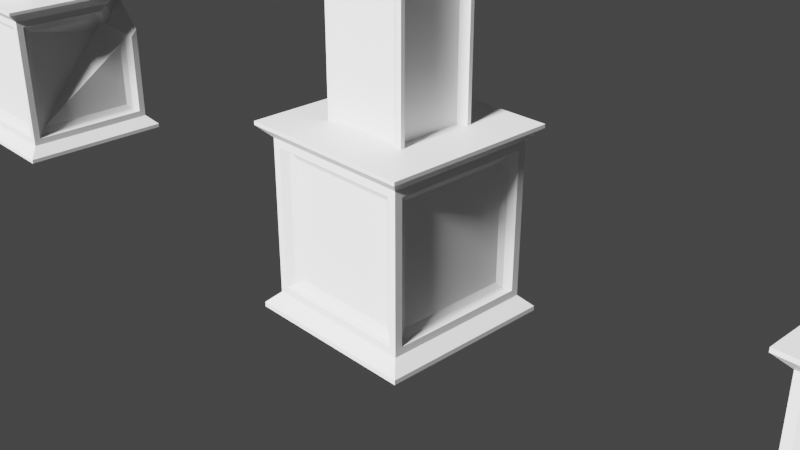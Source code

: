 # Source: Pillar.blend  (saved by Blender 2.80.44; exported with 4.5.12 LTS)
import bpy
from mathutils import Matrix  # noqa: F401  (used for matrix-valued properties, if any)

bpy.ops.wm.read_factory_settings(use_empty=True)
scene = bpy.context.scene
scene.name = 'Scene'

# ---- collections
col_collection = bpy.data.collections.new('Collection'); scene.collection.children.link(col_collection)

# ---- materials (node trees are filled in below, after node groups)
mat_material = bpy.data.materials.new('Material')
mat_material.alpha_threshold = 0.0
mat_material.use_transparent_shadow = False
mat_material.roughness = 0.5
mat_material.line_color = (0.0, 0.0, 0.0, 1.0)

# ---- material node trees
mat_material.use_nodes = True; mat_material.node_tree.nodes.clear()
_N = mat_material.node_tree.nodes; _L = mat_material.node_tree.links
n0 = _N.new('ShaderNodeOutputMaterial'); n0.name = 'Material Output'; n0.location = (300, 300)
n1 = _N.new('ShaderNodeBsdfPrincipled'); n1.name = 'Principled BSDF'; n1.location = (10, 300)
n1.distribution = 'GGX'
n1.subsurface_method = 'BURLEY'
n1.inputs[3].default_value = 1.45
_L.new(n1.outputs[0], n0.inputs[0])
n0.is_active_output = True

# ---- world
world_world = bpy.data.worlds.new('World'); scene.world = world_world
world_world.use_nodes = True; world_world.node_tree.nodes.clear()
_N = world_world.node_tree.nodes; _L = world_world.node_tree.links
n0 = _N.new('ShaderNodeOutputWorld'); n0.name = 'World Output'; n0.location = (300, 300)
n1 = _N.new('ShaderNodeBackground'); n1.name = 'Background'; n1.location = (10, 300)
n1.inputs[0].default_value = (0.05088, 0.05088, 0.05088, 1.0)
_L.new(n1.outputs[0], n0.inputs[0])
n0.is_active_output = True
world_world.color = (0.05088, 0.05088, 0.05088)
world_world.use_sun_shadow = False
world_world.sun_shadow_jitter_overblur = 0.0

# ---- cameras
cam_camera = bpy.data.cameras.new('Camera')
cam_camera.clip_end = 100.0
cam_camera.ortho_scale = 7.314
cam_camera.dof.focus_distance = 0.0
cam_camera.dof.aperture_fstop = 128.0

# ---- lights
light_light = bpy.data.lights.new('Light', 'SUN')
light_light.transmission_factor = 0.0
light_light.cutoff_distance = 30.0
light_light.angle = 0.1993
light_light.shadow_buffer_clip_start = 1.001
light_light.shadow_soft_size = 0.1
light_light.shadow_cascade_max_distance = 1000.0

# ---- meshes
me_cube_001 = bpy.data.meshes.new('Cube.001')
me_cube_001.from_pydata([(-0.5159, -0.5159, 0.943), (-0.5159, -0.5159, 12.29), (-0.5159, 0.5159, 0.943), (-0.5159, 0.5159, 12.29), (0.5159, -0.5159, 0.943), (0.5159, -0.5159, 12.29), (0.5159, 0.5159, 0.943), (0.5159, 0.5159, 12.29), (0.0, 0.0, 13.14), (-0.4643, 0.5159, 12.24), (-0.4643, 0.5159, 0.9869), (0.4643, 0.5159, 0.9869), (0.4643, 0.5159, 12.24), (0.5159, 0.4643, 12.24), (0.5159, 0.4643, 0.9869), (0.5159, -0.4643, 0.9869), (0.5159, -0.4643, 12.24), (-0.5159, 0.4643, 0.9869), (-0.5159, -0.4643, 0.9869), (-0.5159, -0.4643, 12.24), (-0.5159, 0.4643, 12.24), (-0.4643, -0.5159, 0.9869), (-0.4643, -0.5159, 12.24), (0.4643, -0.5159, 12.24), (0.4643, -0.5159, 0.9869), (-0.3714, 0.4643, 12.24), (-0.3714, 0.4643, 0.9869), (0.3714, 0.4643, 0.9869), (0.3714, 0.4643, 12.24), (0.4127, 0.4179, 12.24), (0.4127, 0.4179, 0.9869), (0.4127, -0.4179, 0.9869), (0.4127, -0.4179, 12.24), (-0.4127, 0.4179, 0.9869), (-0.4127, -0.4179, 0.9869), (-0.4127, -0.4179, 12.24), (-0.4127, 0.4179, 12.24), (-0.3714, -0.4643, 0.9869), (-0.3714, -0.4643, 12.24), (0.3714, -0.4643, 12.24), (0.3714, -0.4643, 0.9869), (1.0, 1.111, 1.0), (1.0, 1.111, -1.0), (1.0, -1.111, 1.0), (1.0, -1.111, -1.0), (-1.0, 1.111, 1.0), (-1.0, 1.111, -1.0), (-1.0, -1.111, 1.0), (-1.0, -1.111, -1.0), (-0.8705, 0.9673, -0.8705), (-0.8705, -0.9673, -0.8705), (0.8705, 0.9673, -0.8705), (0.8705, 0.9673, 0.8705), (-0.8705, -0.9673, 0.8705), (0.8705, -0.9673, 0.8705), (0.8705, -0.9673, -0.8705), (-0.8705, 0.9673, 0.8705), (-0.8705, 0.8705, -0.7835), (-0.8705, -0.8705, -0.7835), (-0.8705, -0.8705, 0.7835), (-0.8705, 0.8705, 0.7835), (0.7835, 0.9673, -0.7835), (-0.7835, 0.9673, -0.7835), (0.7835, 0.9673, 0.7835), (-0.7835, 0.9673, 0.7835), (-0.7835, -0.9673, -0.7835), (-0.7835, -0.9673, 0.7835), (0.7835, -0.9673, 0.7835), (0.7835, -0.9673, -0.7835), (0.8705, 0.8705, 0.7835), (0.8705, 0.8705, -0.7835), (0.8705, -0.8705, 0.7835), (0.8705, -0.8705, -0.7835), (-0.8177, 0.8177, -0.7652), (-0.8177, -0.8177, -0.7652), (-0.8177, -0.8177, 0.7652), (-0.8177, 0.8177, 0.7652), (0.7359, 0.9085, -0.7652), (-0.7359, 0.9085, -0.7652), (0.7359, 0.9085, 0.7652), (-0.7359, 0.9085, 0.7652), (-0.7359, -0.9085, -0.7652), (-0.7359, -0.9085, 0.7652), (0.7359, -0.9085, 0.7652), (0.7359, -0.9085, -0.7652), (0.8177, 0.8177, 0.7652), (0.8177, 0.8177, -0.7652), (0.8177, -0.8177, 0.7652), (0.8177, -0.8177, -0.7652), (-0.7674, 0.7184, -0.674), (-0.7999, 0.7999, -0.7486), (-0.7999, -0.7999, -0.7486), (-0.7674, -0.7184, -0.674), (-0.7999, -0.7999, 0.7486), (-0.7674, -0.7184, 0.674), (-0.7674, 0.7184, 0.674), (-0.7999, 0.7999, 0.7486), (0.6465, 0.8527, -0.674), (0.7199, 0.8888, -0.7486), (-0.7199, 0.8888, -0.7486), (-0.6465, 0.8527, -0.674), (0.6465, 0.8527, 0.674), (0.7199, 0.8888, 0.7486), (-0.7199, 0.8888, 0.7486), (-0.6465, 0.8527, 0.674), (-0.7199, -0.8888, -0.7486), (-0.6465, -0.8527, -0.674), (-0.6465, -0.8527, 0.674), (-0.7199, -0.8888, 0.7486), (0.7199, -0.8888, 0.7486), (0.6465, -0.8527, 0.674), (0.6465, -0.8527, -0.674), (0.7199, -0.8888, -0.7486), (0.7999, 0.7999, 0.7486), (0.7674, 0.7184, 0.674), (0.7674, 0.7184, -0.674), (0.7999, 0.7999, -0.7486), (0.7674, -0.7184, 0.674), (0.7999, -0.7999, 0.7486), (0.7999, -0.7999, -0.7486), (0.7674, -0.7184, -0.674), (1.0, -1.111, 1.041), (-1.0, -1.111, 1.041), (1.0, 1.111, 1.041), (-1.0, 1.111, 1.041), (-1.0, 1.111, -1.052), (-1.0, -1.111, -1.052), (1.0, 1.111, -1.052), (1.0, -1.111, -1.052)], [(9, 16)], [(0, 1, 19, 18), (3, 7, 12, 9), (4, 6, 14, 15), (0, 4, 24, 21), (2, 6, 4, 0), (3, 1, 8), (7, 3, 8), (5, 7, 8), (1, 5, 8), (14, 13, 29, 30), (6, 2, 10, 11), (7, 6, 11, 12), (2, 3, 9, 10), (10, 9, 25, 26), (7, 5, 16, 13), (5, 4, 15, 16), (6, 7, 13, 14), (23, 22, 38, 39), (1, 3, 20, 19), (3, 2, 17, 20), (2, 0, 18, 17), (19, 20, 36, 35), (1, 0, 21, 22), (4, 5, 23, 24), (5, 1, 22, 23), (9, 12, 13, 16, 23, 22, 19, 20), (26, 25, 28, 27), (30, 29, 32, 31), (34, 35, 36, 33), (40, 39, 38, 37), (11, 10, 26, 27), (17, 18, 34, 33), (15, 14, 30, 31), (22, 21, 37, 38), (12, 11, 27, 28), (18, 19, 35, 34), (16, 15, 31, 32), (24, 23, 39, 40), (9, 12, 28, 25), (20, 17, 33, 36), (13, 16, 32, 29), (21, 24, 40, 37), (45, 47, 122, 124), (44, 42, 51, 55), (43, 47, 53, 54), (48, 46, 125, 126), (48, 44, 55, 50), (45, 41, 52, 56), (53, 50, 65, 66), (53, 56, 60, 59), (52, 54, 71, 69), (49, 56, 64, 62), (46, 48, 50, 49), (47, 45, 56, 53), (41, 43, 54, 52), (42, 46, 49, 51), (63, 61, 77, 79), (56, 49, 57, 60), (50, 53, 59, 58), (49, 50, 58, 57), (66, 65, 81, 82), (51, 49, 62, 61), (56, 52, 63, 64), (52, 51, 61, 63), (58, 59, 75, 74), (50, 55, 68, 65), (54, 53, 66, 67), (55, 54, 67, 68), (61, 62, 78, 77), (54, 55, 72, 71), (51, 52, 69, 70), (55, 51, 70, 72), (82, 81, 105, 108), (88, 86, 116, 119), (80, 79, 102, 103), (70, 69, 85, 86), (60, 57, 73, 76), (68, 67, 83, 84), (62, 64, 80, 78), (71, 72, 88, 87), (59, 60, 76, 75), (67, 66, 82, 83), (64, 63, 79, 80), (69, 71, 87, 85), (65, 68, 84, 81), (72, 70, 86, 88), (57, 58, 74, 73), (76, 73, 90, 96), (79, 77, 98, 102), (81, 84, 112, 105), (85, 87, 118, 113), (92, 94, 95, 89), (87, 88, 119, 118), (111, 110, 107, 106), (75, 76, 96, 93), (86, 85, 113, 116), (74, 75, 93, 91), (84, 83, 109, 112), (77, 78, 99, 98), (83, 82, 108, 109), (100, 104, 101, 97), (115, 114, 117, 120), (78, 80, 103, 99), (90, 91, 92, 89), (91, 93, 94, 92), (96, 90, 89, 95), (93, 96, 95, 94), (98, 99, 100, 97), (102, 98, 97, 101), (104, 100, 99, 103), (103, 102, 101, 104), (106, 107, 108, 105), (110, 111, 112, 109), (109, 108, 107, 110), (105, 112, 111, 106), (114, 115, 116, 113), (118, 119, 120, 117), (113, 118, 117, 114), (119, 116, 115, 120), (73, 74, 91, 90), (123, 124, 122, 121), (43, 41, 123, 121), (41, 45, 124, 123), (47, 43, 121, 122), (125, 127, 128, 126), (42, 44, 128, 127), (46, 42, 127, 125), (44, 48, 126, 128)])
_uv = me_cube_001.uv_layers.new(name='UVMap')
_uv.uv.foreach_set('vector', [0.375, 1.0, 0.625, 1.0, 0.625, 1.0, 0.375, 1.0, 0.625, 0.25, 0.625, 0.5, 0.625, 0.5, 0.625, 0.25, 0.375, 0.75, 0.375, 0.5, 0.375, 0.5, 0.375, 0.75, 0.125, 0.75, 0.375, 0.75, 0.375, 0.75, 0.125, 0.75, 0.125, 0.5, 0.375, 0.5, 0.375, 0.75, 0.125, 0.75, 0.625, 0.25, 0.625, 0.0, 0.0, 0.0, 0.625, 0.5, 0.625, 0.25, 0.0, 0.0, 0.625, 0.75, 0.625, 0.5, 0.0, 0.0, 0.625, 0.0, 0.625, 0.75, 0.0, 0.0, 0.375, 0.5, 0.625, 0.5, 0.625, 0.5, 0.375, 0.5, 0.375, 0.5, 0.125, 0.5, 0.125, 0.5, 0.375, 0.5, 0.625, 0.5, 0.375, 0.5, 0.375, 0.5, 0.625, 0.5, 0.375, 0.25, 0.625, 0.25, 0.625, 0.25, 0.375, 0.25, 0.375, 0.25, 0.625, 0.25, 0.625, 0.25, 0.375, 0.25, 0.625, 0.5, 0.625, 0.75, 0.625, 0.75, 0.625, 0.5, 0.625, 0.75, 0.375, 0.75, 0.375, 0.75, 0.625, 0.75, 0.375, 0.5, 0.625, 0.5, 0.625, 0.5, 0.375, 0.5, 0.625, 0.75, 0.625, 0.0, 0.625, 0.0, 0.625, 0.75, 0.625, 0.0, 0.625, 0.25, 0.625, 0.25, 0.625, 0.0, 0.625, 0.25, 0.375, 0.25, 0.375, 0.25, 0.625, 0.25, 0.125, 0.5, 0.125, 0.75, 0.125, 0.75, 0.125, 0.5, 0.625, 0.0, 0.625, 0.25, 0.625, 0.25, 0.625, 0.0, 0.625, 1.0, 0.375, 1.0, 0.375, 1.0, 0.625, 1.0, 0.375, 0.75, 0.625, 0.75, 0.625, 0.75, 0.375, 0.75, 0.625, 0.75, 0.625, 0.0, 0.625, 0.0, 0.625, 0.75, 0.625, 0.25, 0.625, 0.5, 0.625, 0.5, 0.625, 0.75, 0.625, 0.75, 0.625, 1.0, 0.625, 0.0, 0.625, 0.25, 0.375, 0.25, 0.625, 0.25, 0.625, 0.5, 0.375, 0.5, 0.375, 0.5, 0.625, 0.5, 0.625, 0.75, 0.375, 0.75, 0.375, 0.0, 0.625, 0.0, 0.625, 0.25, 0.375, 0.25, 0.375, 0.75, 0.625, 0.75, 0.625, 1.0, 0.375, 1.0, 0.375, 0.5, 0.125, 0.5, 0.125, 0.5, 0.375, 0.5, 0.125, 0.5, 0.125, 0.75, 0.125, 0.75, 0.125, 0.5, 0.375, 0.75, 0.375, 0.5, 0.375, 0.5, 0.375, 0.75, 0.625, 1.0, 0.375, 1.0, 0.375, 1.0, 0.625, 1.0, 0.625, 0.5, 0.375, 0.5, 0.375, 0.5, 0.625, 0.5, 0.375, 1.0, 0.625, 1.0, 0.625, 1.0, 0.375, 1.0, 0.625, 0.75, 0.375, 0.75, 0.375, 0.75, 0.625, 0.75, 0.375, 0.75, 0.625, 0.75, 0.625, 0.75, 0.375, 0.75, 0.625, 0.25, 0.625, 0.5, 0.625, 0.5, 0.625, 0.25, 0.625, 0.25, 0.375, 0.25, 0.375, 0.25, 0.625, 0.25, 0.625, 0.5, 0.625, 0.75, 0.625, 0.75, 0.625, 0.5, 0.125, 0.75, 0.375, 0.75, 0.375, 0.75, 0.125, 0.75, 0.625, 0.0, 0.625, 0.25, 0.625, 0.25, 0.625, 0.0, 0.625, 1.0, 0.625, 0.75, 0.625, 0.75, 0.625, 1.0, 0.375, 0.25, 0.625, 0.25, 0.625, 0.25, 0.375, 0.25, 0.375, 1.0, 0.375, 0.75, 0.375, 0.75, 0.375, 1.0, 0.375, 1.0, 0.625, 1.0, 0.625, 1.0, 0.375, 1.0, 0.625, 0.0, 0.375, 0.0, 0.375, 0.0, 0.625, 0.0, 0.625, 0.5, 0.375, 0.5, 0.375, 0.5, 0.625, 0.5, 0.625, 0.25, 0.625, 0.0, 0.625, 0.0, 0.625, 0.25, 0.375, 0.0, 0.375, 0.25, 0.375, 0.25, 0.375, 0.0, 0.625, 0.5, 0.875, 0.5, 0.875, 0.5, 0.625, 0.5, 0.375, 0.75, 0.375, 1.0, 0.375, 1.0, 0.375, 0.75, 0.625, 0.25, 0.625, 0.0, 0.625, 0.0, 0.625, 0.25, 0.375, 0.0, 0.375, 0.25, 0.375, 0.25, 0.375, 0.0, 0.625, 0.75, 0.375, 0.75, 0.375, 0.75, 0.625, 0.75, 0.375, 0.5, 0.125, 0.5, 0.125, 0.5, 0.375, 0.5, 0.875, 0.5, 0.625, 0.5, 0.625, 0.5, 0.875, 0.5, 0.375, 0.5, 0.625, 0.5, 0.625, 0.5, 0.375, 0.5, 0.375, 0.75, 0.375, 1.0, 0.375, 1.0, 0.375, 0.75, 0.625, 0.5, 0.375, 0.5, 0.375, 0.5, 0.625, 0.5, 0.625, 0.75, 0.375, 0.75, 0.375, 0.75, 0.625, 0.75, 0.625, 0.0, 0.375, 0.0, 0.375, 0.0, 0.625, 0.0, 0.375, 0.5, 0.125, 0.5, 0.125, 0.5, 0.375, 0.5, 0.375, 0.5, 0.625, 0.5, 0.625, 0.5, 0.375, 0.5, 0.375, 1.0, 0.625, 1.0, 0.625, 1.0, 0.375, 1.0, 0.375, 0.25, 0.625, 0.25, 0.625, 0.25, 0.375, 0.25, 0.125, 0.75, 0.375, 0.75, 0.375, 0.75, 0.125, 0.75, 0.625, 0.75, 0.375, 0.75, 0.375, 0.75, 0.625, 0.75, 0.375, 0.75, 0.125, 0.75, 0.125, 0.75, 0.375, 0.75, 0.125, 0.5, 0.375, 0.5, 0.375, 0.5, 0.125, 0.5, 0.625, 1.0, 0.625, 0.75, 0.625, 0.75, 0.625, 1.0, 0.625, 0.5, 0.375, 0.5, 0.375, 0.5, 0.625, 0.5, 0.625, 1.0, 0.625, 0.75, 0.625, 0.75, 0.625, 1.0, 0.625, 0.0, 0.375, 0.0, 0.375, 0.0, 0.625, 0.0, 0.125, 0.5, 0.375, 0.5, 0.375, 0.5, 0.125, 0.5, 0.875, 0.5, 0.625, 0.5, 0.625, 0.5, 0.875, 0.5, 0.125, 0.75, 0.375, 0.75, 0.375, 0.75, 0.125, 0.75, 0.625, 0.5, 0.875, 0.5, 0.875, 0.5, 0.625, 0.5, 0.375, 0.75, 0.125, 0.75, 0.125, 0.75, 0.375, 0.75, 0.625, 0.25, 0.625, 0.0, 0.625, 0.0, 0.625, 0.25, 0.375, 0.25, 0.625, 0.25, 0.625, 0.25, 0.375, 0.25, 0.625, 0.0, 0.375, 0.0, 0.375, 0.0, 0.625, 0.0, 0.375, 0.0, 0.375, 0.25, 0.375, 0.25, 0.375, 0.0, 0.375, 1.0, 0.625, 1.0, 0.625, 1.0, 0.375, 1.0, 0.625, 1.0, 0.625, 0.75, 0.625, 0.75, 0.625, 1.0, 0.375, 0.75, 0.375, 1.0, 0.375, 1.0, 0.375, 0.75, 0.875, 0.5, 0.625, 0.5, 0.625, 0.5, 0.875, 0.5, 0.375, 0.5, 0.125, 0.5, 0.125, 0.5, 0.375, 0.5, 0.375, 1.0, 0.625, 1.0, 0.625, 1.0, 0.375, 1.0, 0.375, 0.0, 0.375, 0.25, 0.375, 0.25, 0.375, 0.0, 0.3827, 0.508, 0.6173, 0.508, 0.6173, 0.742, 0.3827, 0.742, 0.375, 0.75, 0.125, 0.75, 0.125, 0.75, 0.375, 0.75, 0.3827, 0.258, 0.6173, 0.258, 0.6173, 0.492, 0.3827, 0.492, 0.625, 0.25, 0.625, 0.0, 0.625, 0.0, 0.625, 0.25, 0.125, 0.5, 0.375, 0.5, 0.375, 0.5, 0.125, 0.5, 0.375, 0.5, 0.625, 0.5, 0.625, 0.5, 0.375, 0.5, 0.125, 0.75, 0.375, 0.75, 0.375, 0.75, 0.125, 0.75, 0.625, 0.75, 0.375, 0.75, 0.375, 0.75, 0.625, 0.75, 0.375, 0.25, 0.625, 0.25, 0.625, 0.25, 0.375, 0.25, 0.6327, 0.508, 0.8673, 0.508, 0.8673, 0.742, 0.6327, 0.742, 0.1327, 0.508, 0.3673, 0.508, 0.3673, 0.742, 0.1327, 0.742, 0.625, 0.5, 0.875, 0.5, 0.875, 0.5, 0.625, 0.5, 0.375, 0.75, 0.375, 1.0, 0.375, 0.992, 0.375, 0.758, 0.375, 0.5, 0.625, 0.5, 0.6173, 0.508, 0.3827, 0.508, 0.875, 0.5, 0.625, 0.5, 0.6327, 0.5, 0.8673, 0.5, 0.625, 0.25, 0.625, 0.0, 0.625, 0.007988, 0.625, 0.242, 0.625, 0.75, 0.375, 0.75, 0.383, 0.75, 0.617, 0.75, 0.375, 0.5, 0.125, 0.5, 0.1327, 0.5, 0.3673, 0.5, 0.8673, 0.508, 0.6327, 0.508, 0.625, 0.5, 0.875, 0.5, 0.625, 0.0, 0.375, 0.0, 0.383, 0.0, 0.617, 0.0, 0.3827, 0.492, 0.6173, 0.492, 0.625, 0.5, 0.375, 0.5, 0.6173, 0.258, 0.3827, 0.258, 0.375, 0.25, 0.625, 0.25, 0.375, 0.25, 0.625, 0.25, 0.617, 0.25, 0.383, 0.25, 0.375, 1.0, 0.625, 1.0, 0.617, 1.0, 0.383, 1.0, 0.3673, 0.508, 0.1327, 0.508, 0.125, 0.5, 0.375, 0.5, 0.375, 0.75, 0.125, 0.75, 0.1327, 0.742, 0.3673, 0.742, 0.375, 0.0, 0.375, 0.25, 0.375, 0.242, 0.375, 0.007988, 0.625, 1.0, 0.625, 0.75, 0.625, 0.758, 0.625, 0.992, 0.375, 0.75, 0.375, 1.0, 0.375, 1.0, 0.375, 0.75, 0.375, 0.0, 0.625, 0.0, 0.625, 0.25, 0.375, 0.25, 0.375, 0.25, 0.375, 0.0, 0.375, 0.0, 0.375, 0.25, 0.375, 0.0, 0.625, 0.0, 0.625, 0.0, 0.375, 0.0, 0.625, 0.25, 0.375, 0.25, 0.375, 0.25, 0.625, 0.25, 0.375, 0.75, 0.625, 0.75, 0.625, 1.0, 0.375, 1.0, 0.625, 0.75, 0.625, 1.0, 0.625, 1.0, 0.625, 0.75, 0.375, 0.75, 0.625, 0.75, 0.625, 0.75, 0.375, 0.75, 0.625, 1.0, 0.375, 1.0, 0.375, 1.0, 0.625, 1.0])
me_cube_001.materials.append(mat_material)
me_cube_001.use_remesh_preserve_volume = False
me_cube_001.use_remesh_preserve_attributes = False
me_cube_001.use_mirror_vertex_groups = False
me_cube_001.update()
me_cube_002 = bpy.data.meshes.new('Cube.002')
me_cube_002.from_pydata([(1.0, 1.0, 1.0), (1.0, 1.0, -1.0), (1.0, -1.0, 1.0), (1.0, -1.0, -1.0), (-1.0, 1.0, 1.0), (-1.0, 1.0, -1.0), (-1.0, -1.0, 1.0), (-1.0, -1.0, -1.0), (-0.8705, 0.8705, -0.8705), (-0.8705, -0.8705, -0.8705), (0.8705, 0.8705, -0.8705), (0.8705, 0.8705, 0.8705), (-0.8705, -0.8705, 0.8705), (0.8705, -0.8705, 0.8705), (0.8705, -0.8705, -0.8705), (-0.8705, 0.8705, 0.8705), (-0.8705, 0.7835, -0.7835), (-0.8705, -0.7835, -0.7835), (-0.8705, -0.7835, 0.7835), (-0.8705, 0.7835, 0.7835), (0.7835, 0.8705, -0.7835), (-0.7835, 0.8705, -0.7835), (0.7835, 0.8705, 0.7835), (-0.7835, 0.8705, 0.7835), (-0.7835, -0.8705, -0.7835), (-0.7835, -0.8705, 0.7835), (0.7835, -0.8705, 0.7835), (0.7835, -0.8705, -0.7835), (0.8705, 0.7835, 0.7835), (0.8705, 0.7835, -0.7835), (0.8705, -0.7835, 0.7835), (0.8705, -0.7835, -0.7835), (-0.8177, 0.7359, -0.7652), (-0.8177, -0.7359, -0.7652), (-0.8177, -0.7359, 0.7652), (-0.8177, 0.7359, 0.7652), (0.7359, 0.8177, -0.7652), (-0.7359, 0.8177, -0.7652), (0.7359, 0.8177, 0.7652), (-0.7359, 0.8177, 0.7652), (-0.7359, -0.8177, -0.7652), (-0.7359, -0.8177, 0.7652), (0.7359, -0.8177, 0.7652), (0.7359, -0.8177, -0.7652), (0.8177, 0.7359, 0.7652), (0.8177, 0.7359, -0.7652), (0.8177, -0.7359, 0.7652), (0.8177, -0.7359, -0.7652), (-0.7674, 0.6465, -0.674), (-0.7999, 0.7199, -0.7486), (-0.7999, -0.7199, -0.7486), (-0.7674, -0.6465, -0.674), (-0.7999, -0.7199, 0.7486), (-0.7674, -0.6465, 0.674), (-0.7674, 0.6465, 0.674), (-0.7999, 0.7199, 0.7486), (0.6465, 0.7674, -0.674), (0.7199, 0.7999, -0.7486), (-0.7199, 0.7999, -0.7486), (-0.6465, 0.7674, -0.674), (0.6465, 0.7674, 0.674), (0.7199, 0.7999, 0.7486), (-0.7199, 0.7999, 0.7486), (-0.6465, 0.7674, 0.674), (-0.7199, -0.7999, -0.7486), (-0.6465, -0.7674, -0.674), (-0.6465, -0.7674, 0.674), (-0.7199, -0.7999, 0.7486), (0.7199, -0.7999, 0.7486), (0.6465, -0.7674, 0.674), (0.6465, -0.7674, -0.674), (0.7199, -0.7999, -0.7486), (0.7999, 0.7199, 0.7486), (0.7674, 0.6465, 0.674), (0.7674, 0.6465, -0.674), (0.7999, 0.7199, -0.7486), (0.7674, -0.6465, 0.674), (0.7999, -0.7199, 0.7486), (0.7999, -0.7199, -0.7486), (0.7674, -0.6465, -0.674), (1.0, -1.0, 1.041), (-1.0, -1.0, 1.041), (1.0, 1.0, 1.041), (-1.0, 1.0, 1.041), (-1.0, 1.0, -1.052), (-1.0, -1.0, -1.052), (1.0, 1.0, -1.052), (1.0, -1.0, -1.052)], [], [(4, 6, 81, 83), (3, 1, 10, 14), (2, 6, 12, 13), (7, 5, 84, 85), (7, 3, 14, 9), (4, 0, 11, 15), (12, 9, 24, 25), (12, 15, 19, 18), (11, 13, 30, 28), (8, 15, 23, 21), (5, 7, 9, 8), (6, 4, 15, 12), (0, 2, 13, 11), (1, 5, 8, 10), (22, 20, 36, 38), (15, 8, 16, 19), (9, 12, 18, 17), (8, 9, 17, 16), (25, 24, 40, 41), (10, 8, 21, 20), (15, 11, 22, 23), (11, 10, 20, 22), (17, 18, 34, 33), (9, 14, 27, 24), (13, 12, 25, 26), (14, 13, 26, 27), (20, 21, 37, 36), (13, 14, 31, 30), (10, 11, 28, 29), (14, 10, 29, 31), (41, 40, 64, 67), (47, 45, 75, 78), (39, 38, 61, 62), (29, 28, 44, 45), (19, 16, 32, 35), (27, 26, 42, 43), (21, 23, 39, 37), (30, 31, 47, 46), (18, 19, 35, 34), (26, 25, 41, 42), (23, 22, 38, 39), (28, 30, 46, 44), (24, 27, 43, 40), (31, 29, 45, 47), (16, 17, 33, 32), (35, 32, 49, 55), (38, 36, 57, 61), (40, 43, 71, 64), (44, 46, 77, 72), (51, 53, 54, 48), (46, 47, 78, 77), (70, 69, 66, 65), (34, 35, 55, 52), (45, 44, 72, 75), (33, 34, 52, 50), (43, 42, 68, 71), (36, 37, 58, 57), (42, 41, 67, 68), (59, 63, 60, 56), (74, 73, 76, 79), (37, 39, 62, 58), (49, 50, 51, 48), (50, 52, 53, 51), (55, 49, 48, 54), (52, 55, 54, 53), (57, 58, 59, 56), (61, 57, 56, 60), (63, 59, 58, 62), (62, 61, 60, 63), (65, 66, 67, 64), (69, 70, 71, 68), (68, 67, 66, 69), (64, 71, 70, 65), (73, 74, 75, 72), (77, 78, 79, 76), (72, 77, 76, 73), (78, 75, 74, 79), (32, 33, 50, 49), (82, 83, 81, 80), (2, 0, 82, 80), (0, 4, 83, 82), (6, 2, 80, 81), (84, 86, 87, 85), (1, 3, 87, 86), (5, 1, 86, 84), (3, 7, 85, 87)])
_uv = me_cube_002.uv_layers.new(name='UVMap')
_uv.uv.foreach_set('vector', [0.625, 0.0, 0.625, 0.25, 0.625, 0.25, 0.625, 0.0, 0.625, 1.0, 0.625, 0.75, 0.625, 0.75, 0.625, 1.0, 0.375, 0.25, 0.625, 0.25, 0.625, 0.25, 0.375, 0.25, 0.375, 1.0, 0.375, 0.75, 0.375, 0.75, 0.375, 1.0, 0.375, 1.0, 0.625, 1.0, 0.625, 1.0, 0.375, 1.0, 0.625, 0.0, 0.375, 0.0, 0.375, 0.0, 0.625, 0.0, 0.625, 0.5, 0.375, 0.5, 0.375, 0.5, 0.625, 0.5, 0.625, 0.25, 0.625, 0.0, 0.625, 0.0, 0.625, 0.25, 0.375, 0.0, 0.375, 0.25, 0.375, 0.25, 0.375, 0.0, 0.625, 0.5, 0.875, 0.5, 0.875, 0.5, 0.625, 0.5, 0.375, 0.75, 0.375, 1.0, 0.375, 1.0, 0.375, 0.75, 0.625, 0.25, 0.625, 0.0, 0.625, 0.0, 0.625, 0.25, 0.375, 0.0, 0.375, 0.25, 0.375, 0.25, 0.375, 0.0, 0.625, 0.75, 0.375, 0.75, 0.375, 0.75, 0.625, 0.75, 0.375, 0.5, 0.125, 0.5, 0.125, 0.5, 0.375, 0.5, 0.875, 0.5, 0.625, 0.5, 0.625, 0.5, 0.875, 0.5, 0.375, 0.5, 0.625, 0.5, 0.625, 0.5, 0.375, 0.5, 0.375, 0.75, 0.375, 1.0, 0.375, 1.0, 0.375, 0.75, 0.625, 0.5, 0.375, 0.5, 0.375, 0.5, 0.625, 0.5, 0.625, 0.75, 0.375, 0.75, 0.375, 0.75, 0.625, 0.75, 0.625, 0.0, 0.375, 0.0, 0.375, 0.0, 0.625, 0.0, 0.375, 0.5, 0.125, 0.5, 0.125, 0.5, 0.375, 0.5, 0.375, 0.5, 0.625, 0.5, 0.625, 0.5, 0.375, 0.5, 0.375, 1.0, 0.625, 1.0, 0.625, 1.0, 0.375, 1.0, 0.375, 0.25, 0.625, 0.25, 0.625, 0.25, 0.375, 0.25, 0.125, 0.75, 0.375, 0.75, 0.375, 0.75, 0.125, 0.75, 0.625, 0.75, 0.375, 0.75, 0.375, 0.75, 0.625, 0.75, 0.375, 0.75, 0.125, 0.75, 0.125, 0.75, 0.375, 0.75, 0.125, 0.5, 0.375, 0.5, 0.375, 0.5, 0.125, 0.5, 0.625, 1.0, 0.625, 0.75, 0.625, 0.75, 0.625, 1.0, 0.625, 0.5, 0.375, 0.5, 0.375, 0.5, 0.625, 0.5, 0.625, 1.0, 0.625, 0.75, 0.625, 0.75, 0.625, 1.0, 0.625, 0.0, 0.375, 0.0, 0.375, 0.0, 0.625, 0.0, 0.125, 0.5, 0.375, 0.5, 0.375, 0.5, 0.125, 0.5, 0.875, 0.5, 0.625, 0.5, 0.625, 0.5, 0.875, 0.5, 0.125, 0.75, 0.375, 0.75, 0.375, 0.75, 0.125, 0.75, 0.625, 0.5, 0.875, 0.5, 0.875, 0.5, 0.625, 0.5, 0.375, 0.75, 0.125, 0.75, 0.125, 0.75, 0.375, 0.75, 0.625, 0.25, 0.625, 0.0, 0.625, 0.0, 0.625, 0.25, 0.375, 0.25, 0.625, 0.25, 0.625, 0.25, 0.375, 0.25, 0.625, 0.0, 0.375, 0.0, 0.375, 0.0, 0.625, 0.0, 0.375, 0.0, 0.375, 0.25, 0.375, 0.25, 0.375, 0.0, 0.375, 1.0, 0.625, 1.0, 0.625, 1.0, 0.375, 1.0, 0.625, 1.0, 0.625, 0.75, 0.625, 0.75, 0.625, 1.0, 0.375, 0.75, 0.375, 1.0, 0.375, 1.0, 0.375, 0.75, 0.875, 0.5, 0.625, 0.5, 0.625, 0.5, 0.875, 0.5, 0.375, 0.5, 0.125, 0.5, 0.125, 0.5, 0.375, 0.5, 0.375, 1.0, 0.625, 1.0, 0.625, 1.0, 0.375, 1.0, 0.375, 0.0, 0.375, 0.25, 0.375, 0.25, 0.375, 0.0, 0.3827, 0.508, 0.6173, 0.508, 0.6173, 0.742, 0.3827, 0.742, 0.375, 0.75, 0.125, 0.75, 0.125, 0.75, 0.375, 0.75, 0.3827, 0.258, 0.6173, 0.258, 0.6173, 0.492, 0.3827, 0.492, 0.625, 0.25, 0.625, 0.0, 0.625, 0.0, 0.625, 0.25, 0.125, 0.5, 0.375, 0.5, 0.375, 0.5, 0.125, 0.5, 0.375, 0.5, 0.625, 0.5, 0.625, 0.5, 0.375, 0.5, 0.125, 0.75, 0.375, 0.75, 0.375, 0.75, 0.125, 0.75, 0.625, 0.75, 0.375, 0.75, 0.375, 0.75, 0.625, 0.75, 0.375, 0.25, 0.625, 0.25, 0.625, 0.25, 0.375, 0.25, 0.6327, 0.508, 0.8673, 0.508, 0.8673, 0.742, 0.6327, 0.742, 0.1327, 0.508, 0.3673, 0.508, 0.3673, 0.742, 0.1327, 0.742, 0.625, 0.5, 0.875, 0.5, 0.875, 0.5, 0.625, 0.5, 0.375, 0.75, 0.375, 1.0, 0.375, 0.992, 0.375, 0.758, 0.375, 0.5, 0.625, 0.5, 0.6173, 0.508, 0.3827, 0.508, 0.875, 0.5, 0.625, 0.5, 0.6327, 0.5, 0.8673, 0.5, 0.625, 0.25, 0.625, 0.0, 0.625, 0.007988, 0.625, 0.242, 0.625, 0.75, 0.375, 0.75, 0.383, 0.75, 0.617, 0.75, 0.375, 0.5, 0.125, 0.5, 0.1327, 0.5, 0.3673, 0.5, 0.8673, 0.508, 0.6327, 0.508, 0.625, 0.5, 0.875, 0.5, 0.625, 0.0, 0.375, 0.0, 0.383, 0.0, 0.617, 0.0, 0.3827, 0.492, 0.6173, 0.492, 0.625, 0.5, 0.375, 0.5, 0.6173, 0.258, 0.3827, 0.258, 0.375, 0.25, 0.625, 0.25, 0.375, 0.25, 0.625, 0.25, 0.617, 0.25, 0.383, 0.25, 0.375, 1.0, 0.625, 1.0, 0.617, 1.0, 0.383, 1.0, 0.3673, 0.508, 0.1327, 0.508, 0.125, 0.5, 0.375, 0.5, 0.375, 0.75, 0.125, 0.75, 0.1327, 0.742, 0.3673, 0.742, 0.375, 0.0, 0.375, 0.25, 0.375, 0.242, 0.375, 0.007988, 0.625, 1.0, 0.625, 0.75, 0.625, 0.758, 0.625, 0.992, 0.375, 0.75, 0.375, 1.0, 0.375, 1.0, 0.375, 0.75, 0.375, 0.0, 0.625, 0.0, 0.625, 0.25, 0.375, 0.25, 0.375, 0.25, 0.375, 0.0, 0.375, 0.0, 0.375, 0.25, 0.375, 0.0, 0.625, 0.0, 0.625, 0.0, 0.375, 0.0, 0.625, 0.25, 0.375, 0.25, 0.375, 0.25, 0.625, 0.25, 0.375, 0.75, 0.625, 0.75, 0.625, 1.0, 0.375, 1.0, 0.625, 0.75, 0.625, 1.0, 0.625, 1.0, 0.625, 0.75, 0.375, 0.75, 0.625, 0.75, 0.625, 0.75, 0.375, 0.75, 0.625, 1.0, 0.375, 1.0, 0.375, 1.0, 0.625, 1.0])
me_cube_002.materials.append(mat_material)
me_cube_002.use_remesh_preserve_volume = False
me_cube_002.use_remesh_preserve_attributes = False
me_cube_002.use_mirror_vertex_groups = False
me_cube_002.update()
me_cube_003 = bpy.data.meshes.new('Cube.003')
me_cube_003.from_pydata([(-0.5159, -0.5159, 0.943), (-0.5159, 0.5159, 0.943), (0.5159, -0.5159, 0.943), (0.5159, 0.5159, 0.943), (-0.4643, 0.5159, 0.9869), (0.4643, 0.5159, 0.9869), (0.5159, 0.4643, 0.9869), (0.5159, -0.4643, 0.9869), (-0.5159, 0.4643, 0.9869), (-0.5159, -0.4643, 0.9869), (-0.4643, -0.5159, 0.9869), (0.4643, -0.5159, 0.9869), (-0.3714, 0.4643, 0.9869), (0.3714, 0.4643, 0.9869), (0.4127, 0.4179, 0.9869), (0.4127, -0.4179, 0.9869), (-0.4127, 0.4179, 0.9869), (-0.4127, -0.4179, 0.9869), (-0.3714, -0.4643, 0.9869), (0.3714, -0.4643, 0.9869), (1.0, 1.111, -1.0), (1.0, -1.111, 1.0), (1.0, -1.111, -1.0), (-1.0, 1.111, 0.9524), (-1.0, 1.111, -1.0), (-1.0, -1.111, 1.0), (-0.8705, 0.9673, -0.8705), (0.8705, 0.9673, -0.8705), (-0.8705, -0.9673, 0.8705), (0.8705, -0.9673, 0.8705), (0.8705, -0.9673, -0.8705), (-0.8705, 0.9673, 0.8705), (-0.8705, 0.8705, -0.7835), (-0.8705, -0.8705, 0.7835), (-0.8705, 0.8705, 0.7835), (0.7835, 0.9673, -0.7835), (-0.7835, 0.9673, -0.7835), (-0.7835, 0.9673, 0.7835), (-0.7835, -0.9673, 0.7835), (0.7835, -0.9673, 0.7835), (0.7835, -0.9673, -0.7835), (0.8705, 0.8705, -0.7835), (0.8705, -0.8705, 0.7835), (0.8705, -0.8705, -0.7835), (-0.8177, 0.8177, -0.7652), (-0.8177, -0.8177, -0.7652), (-0.8177, -0.8177, 0.7652), (-0.8177, 0.8177, 0.7652), (0.7359, 0.9085, -0.7652), (-0.7359, 0.9085, -0.7652), (-0.7359, 0.9085, 0.7652), (-0.7359, -0.9085, 0.7652), (0.7359, -0.9085, 0.7652), (0.7359, -0.9085, -0.7652), (0.8177, 0.8177, -0.7652), (0.8177, -0.8177, 0.7652), (0.8177, -0.8177, -0.7652), (-0.7674, 0.7184, -0.674), (-0.7999, 0.7999, -0.7486), (-0.7999, -0.7999, -0.7486), (-0.7674, -0.7184, -0.674), (-0.7999, -0.7999, 0.7486), (-0.7674, -0.7184, 0.674), (-0.7674, 0.7184, 0.674), (-0.7999, 0.7999, 0.7486), (0.6465, 0.8527, -0.674), (0.7199, 0.8888, -0.7486), (-0.7199, 0.8888, -0.7486), (-0.6465, 0.8527, -0.674), (-0.7199, 0.8888, 0.7486), (-0.6465, 0.8527, 0.674), (-0.6465, -0.8527, 0.674), (-0.7199, -0.8888, 0.7486), (0.7199, -0.8888, 0.7486), (0.6465, -0.8527, 0.674), (0.6465, -0.8527, -0.674), (0.7199, -0.8888, -0.7486), (0.7674, 0.7184, -0.674), (0.7999, 0.7999, -0.7486), (0.7674, -0.7184, 0.674), (0.7999, -0.7999, 0.7486), (0.7999, -0.7999, -0.7486), (0.7674, -0.7184, -0.674), (1.0, -1.111, 1.041), (-1.0, -1.111, 1.041), (-1.0, 1.111, 0.993), (-1.0, 1.111, -1.052), (1.0, 1.111, -1.052), (1.0, -1.111, -1.052), (-0.4709, -0.5525, 6.725), (-0.5251, 0.4767, 6.76), (0.4725, 0.5523, 6.506), (0.5267, -0.4769, 6.471), (-0.4762, 0.4806, 6.663), (0.4216, 0.5487, 6.515), (0.4742, 0.501, 6.5), (0.523, -0.4253, 6.469), (-0.4746, -0.5009, 6.723), (-0.5234, 0.4254, 6.755), (-0.422, -0.5486, 6.708), (0.4758, -0.4806, 6.479), (-0.3837, 0.4359, 6.638), (0.3346, 0.4904, 6.536), (0.3769, 0.4471, 6.524), (0.4208, -0.3866, 6.496), (-0.3773, -0.4471, 6.699), (-0.4212, 0.3866, 6.647), (-0.3349, -0.4904, 6.687), (0.3833, -0.4359, 6.504), (-0.5159, -0.4643, 0.9869), (-0.4127, -0.4179, 0.9869), (-0.4977, -0.568, 6.846), (-0.4003, -0.5142, 6.823), (-0.4451, -0.6157, 6.832), (-0.358, -0.5575, 6.811), (0.3833, -0.4359, 6.504), (-0.4212, 0.3866, 6.647), (-0.494, -0.6196, 6.848), (0.4208, -0.3866, 6.496), (0.3988, 0.03027, 6.51), (-0.02215, 0.4169, 6.626), (-0.0001971, 1.973e-05, 6.54), (-0.4108, -0.06378, 6.694), (-0.0001972, 1.973e-05, 6.531), (0.01023, -0.4504, 6.659), (0.561, 1.111, 1.0), (1.0, 0.656, 1.0), (0.8705, 0.5025, 0.8705), (0.8705, 0.9673, 0.421), (0.4244, 0.9673, 0.8705), (0.7835, 0.9673, 0.3361), (0.3309, 0.9673, 0.7835), (0.8705, 0.3966, 0.7835), (0.8705, 0.8705, 0.337), (0.7359, 0.9085, 0.318), (0.2813, 0.9085, 0.7652), (0.8177, 0.3404, 0.7652), (0.8177, 0.8177, 0.3192), (0.1885, 0.8527, 0.674), (0.6465, 0.8527, 0.2216), (0.2635, 0.8888, 0.7486), (0.7199, 0.8888, 0.2983), (0.7999, 0.7999, 0.3), (0.7999, 0.3204, 0.7486), (0.7674, 0.7184, 0.2238), (0.7674, 0.237, 0.674), (1.0, 0.6591, 1.041), (0.5635, 1.111, 1.041), (0.566, 0.7349, 0.5936), (0.566, 0.6336, 0.5081), (0.5132, 0.579, 0.49), (0.4955, 0.5602, 0.4721), (0.4629, 0.4777, 0.3968), (-1.0, -0.7912, -1.0), (-0.6813, -1.111, -1.0), (-0.5467, -0.9673, -0.8705), (-0.8705, -0.9673, -0.5338), (-0.8705, -0.6421, -0.8705), (-0.8705, -0.5423, -0.7835), (-0.8705, -0.8705, -0.4457), (-0.8177, -0.8177, -0.7652), (-0.4549, -0.9673, -0.7835), (-0.7835, -0.9673, -0.4509), (-0.4059, -0.9085, -0.7652), (-0.7359, -0.9085, -0.4337), (-0.7199, -0.8888, -0.4155), (-0.3886, -0.8888, -0.7486), (-0.6465, -0.8527, -0.3396), (-0.314, -0.8527, -0.674), (-0.6832, -1.111, -1.052), (-1.0, -0.7931, -1.052)], [], [(2, 3, 6, 7), (0, 2, 11, 10), (1, 3, 2, 0), (3, 1, 4, 5), (91, 3, 5, 94), (92, 2, 7, 96), (90, 1, 8, 98), (1, 0, 9, 8), (89, 0, 10, 99), (104, 119, 121), (5, 4, 12, 13), (8, 9, 17, 16), (7, 6, 14, 15), (99, 10, 18, 107), (94, 5, 13, 102), (96, 7, 15, 104), (98, 8, 16, 106), (10, 11, 19, 18), (23, 25, 84, 85), (22, 20, 27, 30), (21, 25, 28, 29), (26, 157, 158, 32), (22, 154, 169, 88), (27, 128, 133, 41), (156, 28, 33, 159), (28, 31, 34, 33), (31, 129, 131, 37), (26, 31, 37, 36), (154, 22, 30, 155), (25, 23, 31, 28), (125, 23, 85, 147), (20, 24, 26, 27), (37, 131, 135, 50), (31, 26, 32, 34), (155, 30, 40, 161), (28, 156, 162, 38), (161, 40, 53, 163), (27, 26, 36, 35), (130, 35, 48, 134), (127, 29, 42, 132), (38, 162, 164, 51), (32, 158, 160, 45, 44), (29, 28, 38, 39), (30, 29, 39, 40), (35, 36, 49, 48), (29, 30, 43, 42), (128, 27, 35, 130), (30, 27, 41, 43), (163, 53, 76, 166), (56, 54, 78, 81), (54, 137, 142, 78), (132, 42, 55, 136), (34, 32, 44, 47), (40, 39, 52, 53), (36, 37, 50, 49), (42, 43, 56, 55), (33, 34, 47, 46), (39, 38, 51, 52), (41, 133, 137, 54), (134, 48, 66, 141), (51, 164, 165, 72), (43, 41, 54, 56), (160, 159, 33, 46, 45), (47, 44, 58, 64), (50, 135, 140, 69), (166, 76, 75, 168), (69, 140, 138, 70), (60, 62, 63, 57), (55, 56, 81, 80), (86, 87, 88, 169, 170), (46, 47, 64, 61), (136, 55, 80, 143), (45, 46, 61, 59), (53, 52, 73, 76), (48, 49, 67, 66), (52, 51, 72, 73), (143, 80, 79, 145), (147, 85, 84), (49, 50, 69, 67), (58, 59, 60, 57), (59, 61, 62, 60), (64, 58, 57, 63), (61, 64, 63, 62), (66, 67, 68, 65), (68, 70, 138, 139, 65), (70, 68, 67, 69), (141, 66, 65, 139), (75, 74, 71, 167, 168), (74, 75, 76, 73), (73, 72, 71, 74), (167, 71, 72, 165), (77, 144, 152, 145, 79, 82), (80, 81, 82, 79), (144, 77, 78, 142), (81, 78, 77, 82), (44, 45, 59, 58), (23, 125, 129, 31), (21, 126, 146, 83), (25, 21, 83, 84), (20, 22, 88, 87), (24, 20, 87, 86), (153, 24, 86, 170), (11, 100, 108, 19), (9, 97, 111, 109), (19, 108, 107, 18), (17, 105, 106, 16), (14, 103, 119, 104, 15), (12, 101, 102, 13), (2, 92, 100, 11), (3, 91, 95, 6), (4, 93, 101, 12), (1, 90, 93, 4), (6, 95, 103, 14), (0, 89, 97, 9), (90, 98, 93), (98, 106, 93), (107, 108, 115, 114), (108, 104, 118, 115), (101, 93, 106), (97, 89, 117, 111), (101, 106, 120, 103), (17, 9, 109, 110), (101, 103, 102), (91, 94, 95), (94, 102, 103), (99, 107, 114, 113), (105, 17, 110, 112), (108, 100, 104), (100, 92, 96), (104, 100, 96), (103, 95, 94), (109, 111, 112, 110), (112, 111, 113), (111, 117, 113), (112, 113, 114), (116, 122, 123), (118, 124, 112, 115), (112, 114, 115), (106, 105, 112, 122, 116), (121, 106, 116, 123), (89, 99, 113, 117), (104, 121, 123, 118), (123, 124, 118), (123, 122, 124), (122, 112, 124), (121, 120, 106), (121, 119, 120), (119, 103, 120), (148, 129, 127), (126, 127, 129, 125), (128, 130, 131, 129), (149, 148, 127, 132), (135, 131, 130, 134), (149, 150, 137, 133), (138, 140, 141, 139), (151, 152, 144, 142), (140, 135, 134, 141), (150, 151, 142, 137), (125, 147, 146, 126), (126, 21, 29, 127), (136, 143, 151, 150), (143, 145, 152, 151), (132, 136, 150, 149), (133, 128, 148, 149), (148, 128, 129), (83, 146, 84), (146, 147, 84), (155, 156, 157), (158, 159, 160), (157, 153, 154, 155), (158, 157, 156, 159), (155, 161, 162, 156), (161, 163, 164, 162), (166, 168, 167, 165), (163, 166, 165, 164), (169, 154, 153, 170), (24, 153, 157, 26)])
_uv = me_cube_003.uv_layers.new(name='UVMap')
_uv.uv.foreach_set('vector', [0.375, 0.75, 0.375, 0.5, 0.375, 0.5, 0.375, 0.75, 0.125, 0.75, 0.375, 0.75, 0.375, 0.75, 0.125, 0.75, 0.125, 0.5, 0.375, 0.5, 0.375, 0.75, 0.125, 0.75, 0.375, 0.5, 0.125, 0.5, 0.125, 0.5, 0.375, 0.5, 0.5, 0.5, 0.375, 0.5, 0.375, 0.5, 0.5, 0.5, 0.5, 0.75, 0.375, 0.75, 0.375, 0.75, 0.5, 0.75, 0.5, 0.25, 0.375, 0.25, 0.375, 0.25, 0.5, 0.25, 0.125, 0.5, 0.125, 0.75, 0.125, 0.75, 0.125, 0.5, 0.5, 1.0, 0.375, 1.0, 0.375, 1.0, 0.5, 1.0, 0.5, 0.75, 0.5, 0.625, 0.5, 0.5, 0.375, 0.5, 0.125, 0.5, 0.125, 0.5, 0.375, 0.5, 0.125, 0.5, 0.125, 0.75, 0.125, 0.75, 0.125, 0.5, 0.375, 0.75, 0.375, 0.5, 0.375, 0.5, 0.375, 0.75, 0.5, 1.0, 0.375, 1.0, 0.375, 1.0, 0.5, 1.0, 0.5, 0.5, 0.375, 0.5, 0.375, 0.5, 0.5, 0.5, 0.5, 0.75, 0.375, 0.75, 0.375, 0.75, 0.5, 0.75, 0.5, 0.25, 0.375, 0.25, 0.375, 0.25, 0.5, 0.25, 0.125, 0.75, 0.375, 0.75, 0.375, 0.75, 0.125, 0.75, 0.625, 0.0, 0.625, 0.25, 0.625, 0.25, 0.625, 0.0, 0.625, 1.0, 0.625, 0.75, 0.625, 0.75, 0.625, 1.0, 0.375, 0.25, 0.625, 0.25, 0.625, 0.25, 0.375, 0.25, 0.375, 0.75, 0.375, 0.958, 0.375, 0.9529, 0.375, 0.75, 0.625, 1.0, 0.4148, 1.0, 0.4146, 1.0, 0.625, 1.0, 0.125, 0.5, 0.3105, 0.5, 0.3038, 0.5, 0.125, 0.5, 0.4234, 0.5, 0.625, 0.5, 0.625, 0.5, 0.4289, 0.5, 0.625, 0.25, 0.625, 0.0, 0.625, 0.0, 0.625, 0.25, 0.625, 0.0, 0.4391, 0.0, 0.4472, 0.0, 0.625, 0.0, 0.625, 0.5, 0.875, 0.5, 0.875, 0.5, 0.625, 0.5, 0.4148, 1.0, 0.625, 1.0, 0.625, 1.0, 0.4215, 1.0, 0.625, 0.25, 0.625, 0.0, 0.625, 0.0, 0.625, 0.25, 0.4299, 0.0, 0.625, 0.0, 0.625, 0.0, 0.4296, 0.0, 0.625, 0.75, 0.375, 0.75, 0.375, 0.75, 0.625, 0.75, 0.625, 0.0, 0.4472, 0.0, 0.4522, 0.0, 0.625, 0.0, 0.875, 0.5, 0.625, 0.5, 0.625, 0.5, 0.875, 0.5, 0.4215, 1.0, 0.625, 1.0, 0.625, 1.0, 0.4274, 1.0, 0.625, 0.5, 0.4234, 0.5, 0.4281, 0.5, 0.625, 0.5, 0.4274, 1.0, 0.625, 1.0, 0.625, 1.0, 0.4311, 1.0, 0.625, 0.75, 0.375, 0.75, 0.375, 0.75, 0.625, 0.75, 0.3036, 0.5, 0.125, 0.5, 0.125, 0.5, 0.302, 0.5, 0.375, 0.06007, 0.375, 0.25, 0.375, 0.25, 0.375, 0.06806, 0.625, 0.5, 0.4281, 0.5, 0.4291, 0.5, 0.625, 0.5, 0.375, 0.75, 0.375, 0.9529, 0.375, 1.0, 0.375, 1.0, 0.375, 0.75, 0.375, 0.25, 0.625, 0.25, 0.625, 0.25, 0.375, 0.25, 0.125, 0.75, 0.375, 0.75, 0.375, 0.75, 0.125, 0.75, 0.625, 0.75, 0.375, 0.75, 0.375, 0.75, 0.625, 0.75, 0.375, 0.75, 0.125, 0.75, 0.125, 0.75, 0.375, 0.75, 0.3105, 0.5, 0.125, 0.5, 0.125, 0.5, 0.3036, 0.5, 0.625, 1.0, 0.625, 0.75, 0.625, 0.75, 0.625, 1.0, 0.4311, 1.0, 0.625, 1.0, 0.625, 1.0, 0.4325, 1.0, 0.625, 1.0, 0.625, 0.75, 0.625, 0.75, 0.625, 1.0, 0.125, 0.5, 0.3021, 0.5, 0.3001, 0.5, 0.125, 0.5, 0.375, 0.06806, 0.375, 0.25, 0.375, 0.25, 0.375, 0.07297, 0.875, 0.5, 0.625, 0.5, 0.625, 0.5, 0.875, 0.5, 0.125, 0.75, 0.375, 0.75, 0.375, 0.75, 0.125, 0.75, 0.625, 0.5, 0.875, 0.5, 0.875, 0.5, 0.625, 0.5, 0.375, 0.75, 0.125, 0.75, 0.125, 0.75, 0.375, 0.75, 0.625, 0.25, 0.625, 0.0, 0.625, 0.0, 0.625, 0.25, 0.375, 0.25, 0.625, 0.25, 0.625, 0.25, 0.375, 0.25, 0.125, 0.5, 0.3038, 0.5, 0.3021, 0.5, 0.125, 0.5, 0.302, 0.5, 0.125, 0.5, 0.125, 0.5, 0.2998, 0.5, 0.625, 0.5, 0.4291, 0.5, 0.4306, 0.5, 0.625, 0.5, 0.625, 1.0, 0.625, 0.75, 0.625, 0.75, 0.625, 1.0, 0.375, 0.5, 0.4289, 0.5, 0.625, 0.5, 0.625, 0.5, 0.375, 0.5, 0.875, 0.5, 0.625, 0.5, 0.625, 0.5, 0.875, 0.5, 0.625, 0.0, 0.4522, 0.0, 0.4543, 0.0, 0.625, 0.0, 0.4325, 1.0, 0.625, 1.0, 0.617, 1.0, 0.4432, 1.0, 0.625, 0.0, 0.4543, 0.0, 0.4659, 0.0, 0.617, 0.0, 0.3827, 0.508, 0.6173, 0.508, 0.6173, 0.742, 0.3827, 0.742, 0.375, 0.75, 0.125, 0.75, 0.125, 0.75, 0.375, 0.75, 0.375, 0.75, 0.625, 0.75, 0.625, 1.0, 0.4146, 1.0, 0.375, 0.9642, 0.625, 0.25, 0.625, 0.0, 0.625, 0.0, 0.625, 0.25, 0.375, 0.07297, 0.375, 0.25, 0.375, 0.25, 0.375, 0.07493, 0.375, 0.5, 0.625, 0.5, 0.625, 0.5, 0.375, 0.5, 0.125, 0.75, 0.375, 0.75, 0.375, 0.75, 0.125, 0.75, 0.625, 0.75, 0.375, 0.75, 0.375, 0.75, 0.625, 0.75, 0.375, 0.25, 0.625, 0.25, 0.625, 0.25, 0.375, 0.25, 0.375, 0.07493, 0.375, 0.25, 0.375, 0.242, 0.375, 0.0864, 0.4296, 0.0, 0.625, 0.0, 0.625, 0.25, 0.625, 0.5, 0.875, 0.5, 0.875, 0.5, 0.625, 0.5, 0.375, 0.75, 0.375, 1.0, 0.375, 0.992, 0.375, 0.758, 0.375, 0.5, 0.625, 0.5, 0.6173, 0.508, 0.3827, 0.508, 0.875, 0.5, 0.625, 0.5, 0.6327, 0.5, 0.8673, 0.5, 0.625, 0.25, 0.625, 0.0, 0.625, 0.007988, 0.625, 0.242, 0.625, 0.75, 0.375, 0.75, 0.383, 0.75, 0.617, 0.75, 0.6327, 0.508, 0.8673, 0.508, 0.8673, 0.6591, 0.7886, 0.742, 0.6327, 0.742, 0.8673, 0.508, 0.6327, 0.508, 0.625, 0.5, 0.875, 0.5, 0.2998, 0.5, 0.125, 0.5, 0.1327, 0.5, 0.2886, 0.5, 0.3827, 0.258, 0.6173, 0.258, 0.6173, 0.492, 0.4409, 0.492, 0.3827, 0.4318, 0.6173, 0.258, 0.3827, 0.258, 0.375, 0.25, 0.625, 0.25, 0.375, 0.25, 0.625, 0.25, 0.617, 0.25, 0.383, 0.25, 0.4409, 0.492, 0.6173, 0.492, 0.625, 0.5, 0.4306, 0.5, 0.1327, 0.508, 0.289, 0.508, 0.3281, 0.5472, 0.3673, 0.5864, 0.3673, 0.742, 0.1327, 0.742, 0.375, 0.75, 0.125, 0.75, 0.1327, 0.742, 0.3673, 0.742, 0.289, 0.508, 0.1327, 0.508, 0.125, 0.5, 0.3001, 0.5, 0.625, 1.0, 0.625, 0.75, 0.625, 0.758, 0.625, 0.992, 0.375, 0.75, 0.375, 1.0, 0.375, 1.0, 0.375, 0.75, 0.625, 0.0, 0.4299, 0.0, 0.4391, 0.0, 0.625, 0.0, 0.375, 0.25, 0.375, 0.0512, 0.375, 0.05085, 0.375, 0.25, 0.625, 0.25, 0.375, 0.25, 0.375, 0.25, 0.625, 0.25, 0.625, 0.75, 0.625, 1.0, 0.625, 1.0, 0.625, 0.75, 0.375, 0.75, 0.625, 0.75, 0.625, 0.75, 0.375, 0.75, 0.375, 0.964, 0.375, 0.75, 0.375, 0.75, 0.375, 0.9642, 0.375, 0.75, 0.5, 0.75, 0.5, 0.75, 0.375, 0.75, 0.375, 1.0, 0.5, 1.0, 0.5, 1.0, 0.375, 1.0, 0.375, 0.75, 0.5, 0.75, 0.5, 1.0, 0.375, 1.0, 0.375, 0.0, 0.5, 0.0, 0.5, 0.25, 0.375, 0.25, 0.375, 0.5, 0.5, 0.5, 0.5, 0.625, 0.5, 0.75, 0.375, 0.75, 0.375, 0.25, 0.5, 0.25, 0.5, 0.5, 0.375, 0.5, 0.375, 0.75, 0.5, 0.75, 0.5, 0.75, 0.375, 0.75, 0.375, 0.5, 0.5, 0.5, 0.5, 0.5, 0.375, 0.5, 0.375, 0.25, 0.5, 0.25, 0.5, 0.25, 0.375, 0.25, 0.375, 0.25, 0.5, 0.25, 0.5, 0.25, 0.375, 0.25, 0.375, 0.5, 0.5, 0.5, 0.5, 0.5, 0.375, 0.5, 0.375, 1.0, 0.5, 1.0, 0.5, 1.0, 0.375, 1.0, 0.5, 0.25, 0.5, 0.25, 0.5, 0.25, 0.5, 0.25, 0.5, 0.25, 0.5, 0.25, 0.5, 1.0, 0.5, 0.75, 0.5, 0.75, 0.5, 1.0, 0.5, 0.75, 0.5, 0.75, 0.5, 0.75, 0.5, 0.75, 0.5, 0.25, 0.5, 0.25, 0.5, 0.25, 0.5, 1.0, 0.5, 1.0, 0.5, 1.0, 0.5, 1.0, 0.5, 0.25, 0.5, 0.25, 0.5, 0.375, 0.5, 0.5, 0.125, 0.75, 0.125, 0.75, 0.125, 0.75, 0.125, 0.75, 0.5, 0.25, 0.5, 0.5, 0.5, 0.5, 0.5, 0.5, 0.5, 0.5, 0.5, 0.5, 0.5, 0.5, 0.5, 0.5, 0.5, 0.5, 0.5, 1.0, 0.5, 1.0, 0.5, 1.0, 0.5, 1.0, 0.5, 0.0, 0.375, 0.0, 0.375, 0.0, 0.5, 0.0, 0.5, 0.75, 0.5, 0.75, 0.5, 0.75, 0.5, 0.75, 0.5, 0.75, 0.5, 0.75, 0.5, 0.75, 0.5, 0.75, 0.5, 0.75, 0.5, 0.5, 0.5, 0.5, 0.5, 0.5, 0.375, 1.0, 0.5, 1.0, 0.5, 1.0, 0.375, 1.0, 0.5, 1.0, 0.5, 1.0, 0.5, 1.0, 0.5, 1.0, 0.5, 1.0, 0.5, 1.0, 0.5, 1.0, 0.5, 1.0, 0.5, 1.0, 0.5, 0.25, 0.5, 0.625, 0.5, 0.5, 0.5, 0.75, 0.5, 0.875, 0.5, 1.0, 0.5, 0.75, 0.5, 1.0, 0.5, 1.0, 0.5, 0.75, 0.5, 0.25, 0.5, 0.0, 0.5, 0.0, 0.5, 0.125, 0.5, 0.25, 0.5, 0.5, 0.5, 0.25, 0.5, 0.25, 0.5, 0.5, 0.5, 1.0, 0.5, 1.0, 0.5, 1.0, 0.5, 1.0, 0.5, 0.75, 0.5, 0.5, 0.5, 0.5, 0.5, 0.75, 0.5, 0.5, 0.5, 0.875, 0.5, 0.75, 0.5, 0.5, 0.5, 0.625, 0.5, 0.875, 0.5, 0.625, 0.5, 1.0, 0.5, 0.875, 0.5, 0.5, 0.5, 0.375, 0.5, 0.25, 0.5, 0.5, 0.5, 0.625, 0.5, 0.375, 0.5, 0.625, 0.5, 0.5, 0.5, 0.375, 0.375, 0.03003, 0.375, 0.0, 0.375, 0.06007, 0.375, 0.0512, 0.375, 0.06007, 0.4391, 0.0, 0.4299, 0.0, 0.3105, 0.5, 0.3036, 0.5, 0.375, 0.5, 0.375, 0.5, 0.3394, 0.5, 0.3427, 0.5, 0.375, 0.5, 0.375, 0.5, 0.4522, 0.0, 0.4472, 0.0, 0.375, 0.0, 0.375, 0.0, 0.375, 0.03403, 0.375, 0.03648, 0.375, 0.0, 0.375, 0.0, 0.4659, 0.0, 0.4543, 0.0, 0.383, 0.0, 0.383, 0.0, 0.375, 0.04146, 0.375, 0.04719, 0.375, 0.007988, 0.375, 0.007988, 0.4543, 0.0, 0.4522, 0.0, 0.375, 0.0, 0.375, 0.0, 0.375, 0.03648, 0.375, 0.03747, 0.375, 0.0, 0.375, 0.0, 0.4299, 0.0, 0.4296, 0.0, 0.375, 0.05085, 0.375, 0.0512, 0.375, 0.0512, 0.375, 0.25, 0.375, 0.25, 0.375, 0.06007, 0.375, 0.07297, 0.375, 0.07493, 0.375, 0.03747, 0.375, 0.03648, 0.375, 0.07493, 0.375, 0.0864, 0.375, 0.04719, 0.375, 0.04146, 0.375, 0.06806, 0.375, 0.07297, 0.375, 0.03648, 0.375, 0.03403, 0.3038, 0.5, 0.3105, 0.5, 0.3427, 0.5, 0.3394, 0.5, 0.375, 0.03003, 0.375, 0.0, 0.375, 0.0, 0.375, 0.25, 0.375, 0.05085, 0.625, 0.25, 0.375, 0.05085, 0.4296, 0.0, 0.625, 0.25, 0.4215, 1.0, 0.375, 1.0, 0.375, 1.0, 0.375, 0.9529, 0.375, 1.0, 0.375, 1.0, 0.375, 0.958, 0.375, 0.964, 0.4148, 1.0, 0.4215, 1.0, 0.375, 0.9529, 0.375, 0.958, 0.375, 1.0, 0.375, 1.0, 0.4215, 1.0, 0.4274, 1.0, 0.375, 1.0, 0.375, 1.0, 0.4274, 1.0, 0.4311, 1.0, 0.375, 1.0, 0.375, 1.0, 0.4325, 1.0, 0.4432, 1.0, 0.383, 1.0, 0.383, 1.0, 0.4311, 1.0, 0.4325, 1.0, 0.375, 1.0, 0.375, 1.0, 0.4146, 1.0, 0.4148, 1.0, 0.375, 0.964, 0.375, 0.9642, 0.375, 0.75, 0.375, 0.964, 0.375, 0.958, 0.375, 0.75])
me_cube_003.materials.append(mat_material)
me_cube_003.use_remesh_preserve_volume = False
me_cube_003.use_remesh_preserve_attributes = False
me_cube_003.use_mirror_vertex_groups = False
me_cube_003.update()
me_cube_000 = bpy.data.meshes.new('Cube.000')
me_cube_000.from_pydata([(-0.5159, -0.5159, 0.943), (-0.5159, 0.5159, 0.943), (0.5159, -0.5159, 0.943), (0.5159, 0.5159, 0.943), (-0.4643, 0.5159, 0.9869), (0.4643, 0.5159, 0.9869), (0.5159, 0.4643, 0.9869), (0.5159, -0.4643, 0.9869), (-0.5159, 0.4643, 0.9869), (-0.5159, -0.4643, 0.9869), (-0.4643, -0.5159, 0.9869), (0.4643, -0.5159, 0.9869), (-0.3714, 0.4643, 0.9869), (0.3714, 0.4643, 0.9869), (0.4127, 0.4179, 0.9869), (0.4127, -0.4179, 0.9869), (-0.4127, 0.4179, 0.9869), (-0.4127, -0.4179, 0.9869), (-0.3714, -0.4643, 0.9869), (0.3714, -0.4643, 0.9869), (0.8882, 0.8053, 0.9073), (1.0, 1.111, -1.0), (0.6884, -0.7648, 1.006), (1.0, -1.111, -1.0), (-0.8945, 0.7648, 1.006), (-1.0, 1.111, -1.0), (-0.6884, -0.7648, 1.006), (-1.0, -1.111, -1.0), (-0.8705, 0.9673, -0.8705), (-0.8705, -0.9673, -0.8705), (0.8705, 0.9673, -0.8705), (0.8705, 0.9673, 0.8705), (-0.8705, -0.9673, 0.8705), (0.8705, -0.9673, 0.8705), (0.8705, -0.9673, -0.8705), (-0.8705, 0.9673, 0.8705), (-0.8705, 0.8705, -0.7835), (-0.8705, -0.8705, -0.7835), (-0.8705, -0.8705, 0.7835), (-0.8705, 0.8705, 0.7835), (0.7835, 0.9673, -0.7835), (-0.7835, 0.9673, -0.7835), (0.7835, 0.9673, 0.7835), (-0.7835, 0.9673, 0.7835), (-0.7835, -0.9673, -0.7835), (-0.7835, -0.9673, 0.7835), (0.7835, -0.9673, 0.7835), (0.7835, -0.9673, -0.7835), (0.8705, 0.8705, 0.7835), (0.8705, 0.8705, -0.7835), (0.8705, -0.8705, 0.7835), (0.8705, -0.8705, -0.7835), (-0.8177, 0.8177, -0.7652), (-0.8177, -0.8177, -0.7652), (-0.8177, -0.8177, 0.7652), (-0.8177, 0.8177, 0.7652), (0.7359, 0.9085, -0.7652), (-0.7359, 0.9085, -0.7652), (0.7359, 0.9085, 0.7652), (-0.7359, 0.9085, 0.7652), (-0.7359, -0.9085, -0.7652), (-0.7359, -0.9085, 0.7652), (0.7359, -0.9085, 0.7652), (0.7359, -0.9085, -0.7652), (0.8177, 0.8177, 0.7652), (0.8177, 0.8177, -0.7652), (0.8177, -0.8177, 0.7652), (0.8177, -0.8177, -0.7652), (-0.7674, 0.7184, -0.674), (-0.7999, 0.7999, -0.7486), (-0.7999, -0.7999, -0.7486), (-0.7674, -0.7184, -0.674), (-0.7999, -0.7999, 0.7486), (-0.7674, -0.7184, 0.674), (-0.7674, 0.7184, 0.674), (-0.7999, 0.7999, 0.7486), (0.6465, 0.8527, -0.674), (0.7199, 0.8888, -0.7486), (-0.7199, 0.8888, -0.7486), (-0.6465, 0.8527, -0.674), (0.6465, 0.8527, 0.674), (0.7199, 0.8888, 0.7486), (-0.7199, 0.8888, 0.7486), (-0.6465, 0.8527, 0.674), (-0.7199, -0.8888, -0.7486), (-0.6465, -0.8527, -0.674), (-0.6465, -0.8527, 0.674), (-0.7199, -0.8888, 0.7486), (0.7199, -0.8888, 0.7486), (0.6465, -0.8527, 0.674), (0.6465, -0.8527, -0.674), (0.7199, -0.8888, -0.7486), (0.7999, 0.7999, 0.7486), (0.7674, 0.7184, 0.674), (0.7674, 0.7184, -0.674), (0.7999, 0.7999, -0.7486), (0.7674, -0.7184, 0.674), (0.7999, -0.7999, 0.7486), (0.7999, -0.7999, -0.7486), (0.7674, -0.7184, -0.674), (0.6884, -0.7648, 1.034), (-0.6884, -0.7648, 1.034), (0.8882, 0.8053, 0.9352), (-0.8945, 0.7648, 1.034), (-1.0, 1.111, -1.052), (-1.0, -1.111, -1.052), (1.0, 1.111, -1.052), (1.0, -1.111, -1.052), (-0.5159, -0.5159, 11.1), (-0.5159, 0.5159, 11.58), (0.5159, 0.5159, 11.83), (0.5159, -0.5159, 11.07), (-0.4643, 0.5159, 11.54), (0.4643, 0.5159, 11.79), (0.5159, 0.4643, 11.79), (0.5159, -0.4643, 11.03), (-0.5159, -0.4643, 11.05), (-0.5159, 0.4643, 11.54), (-0.4643, -0.5159, 11.05), (0.4643, -0.5159, 11.03), (-0.3714, 0.4643, 11.54), (0.3714, 0.4643, 11.79), (0.4127, 0.4179, 11.79), (0.4127, -0.4179, 11.03), (-0.4127, -0.4179, 11.05), (-0.4127, 0.4179, 11.54), (-0.3714, -0.4643, 11.05), (0.3714, -0.4643, 11.03), (0.6654, 0.6784, -0.876), (-0.8705, -0.9673, 0.0), (0.8705, -0.9673, 0.0), (-0.8705, 0.9673, 0.0), (-0.8705, -0.8705, 0.0), (-0.8705, 0.8705, 0.0), (0.6173, 0.6784, -0.876), (-0.7835, 0.9673, 0.0), (-0.7835, -0.9673, 0.0), (0.7835, -0.9673, 0.0), (0.6654, 0.625, -0.876), (0.8705, -0.8705, 0.0), (-0.8177, -0.8177, 0.0), (-0.8177, 0.8177, 0.0), (0.591, 0.646, -0.876), (-0.7359, 0.9085, 0.0), (-0.7359, -0.9085, 0.0), (0.7359, -0.9085, 0.0), (0.6362, 0.5958, -0.876), (0.8177, -0.8177, 0.0), (-0.7999, -0.7999, 0.0), (-0.7674, -0.7184, 0.0), (-0.7999, 0.7999, 0.0), (-0.7674, 0.7184, 0.0), (0.5822, 0.6351, -0.876), (0.5416, 0.6151, -0.876), (-0.6465, 0.8527, 0.0), (-0.7199, 0.8888, 0.0), (-0.6465, -0.8527, 0.0), (-0.7199, -0.8888, 0.0), (0.6465, -0.8527, 0.0), (0.7199, -0.8888, 0.0), (0.6084, 0.5409, -0.876), (0.6264, 0.5859, -0.876), (0.7999, -0.7999, 0.0), (0.7674, -0.7184, 0.0)], [], [(2, 3, 6, 7), (0, 2, 11, 10), (1, 3, 2, 0), (3, 1, 4, 5), (110, 3, 5, 113), (111, 2, 7, 115), (109, 1, 8, 117), (1, 0, 9, 8), (108, 0, 10, 118), (5, 4, 12, 13), (8, 9, 17, 16), (7, 6, 14, 15), (118, 10, 18, 126), (113, 5, 13, 121), (115, 7, 15, 123), (117, 8, 16, 125), (10, 11, 19, 18), (24, 26, 101, 103), (23, 21, 30, 34), (22, 26, 32, 33), (27, 25, 104, 105), (27, 23, 34, 29), (24, 20, 31, 35), (129, 29, 44, 136), (32, 35, 39, 38), (31, 33, 50, 48), (131, 35, 43, 135), (25, 27, 29, 28), (26, 24, 35, 32), (20, 22, 33, 31), (21, 25, 28, 30), (134, 40, 56, 142), (131, 28, 36, 133), (129, 32, 38, 132), (28, 29, 37, 36), (136, 44, 60, 144), (30, 28, 41, 40), (35, 31, 42, 43), (128, 30, 40, 134), (132, 38, 54, 140), (29, 34, 47, 44), (33, 32, 45, 46), (130, 33, 46, 137), (40, 41, 57, 56), (130, 34, 51, 139), (128, 31, 48, 138), (34, 30, 49, 51), (144, 60, 84, 157), (67, 65, 95, 98), (59, 58, 81, 82), (138, 48, 64, 146), (133, 36, 52, 141), (137, 46, 62, 145), (135, 43, 59, 143), (139, 51, 67, 147), (38, 39, 55, 54), (46, 45, 61, 62), (43, 42, 58, 59), (48, 50, 66, 64), (44, 47, 63, 60), (51, 49, 65, 67), (36, 37, 53, 52), (141, 52, 69, 150), (142, 56, 77, 152), (60, 63, 91, 84), (64, 66, 97, 92), (149, 73, 74, 151), (147, 67, 98, 162), (158, 89, 86, 156), (54, 55, 75, 72), (146, 64, 92, 161), (140, 54, 72, 148), (145, 62, 88, 159), (56, 57, 78, 77), (62, 61, 87, 88), (154, 83, 80, 153), (160, 93, 96, 163), (143, 59, 82, 155), (69, 70, 71, 68), (148, 72, 73, 149), (150, 69, 68, 151), (72, 75, 74, 73), (77, 78, 79, 76), (152, 77, 76, 153), (154, 79, 78, 155), (82, 81, 80, 83), (156, 86, 87, 157), (158, 90, 91, 159), (88, 87, 86, 89), (84, 91, 90, 85), (160, 94, 95, 161), (162, 98, 99, 163), (92, 97, 96, 93), (98, 95, 94, 99), (52, 53, 70, 69), (102, 103, 101, 100), (22, 20, 102, 100), (20, 24, 103, 102), (26, 22, 100, 101), (104, 106, 107, 105), (21, 23, 107, 106), (25, 21, 106, 104), (23, 27, 105, 107), (11, 119, 127, 19), (9, 116, 124, 17), (19, 127, 126, 18), (17, 124, 125, 16), (14, 122, 123, 15), (12, 120, 121, 13), (2, 111, 119, 11), (3, 110, 114, 6), (4, 112, 120, 12), (1, 109, 112, 4), (6, 114, 122, 14), (0, 108, 116, 9), (127, 119, 111, 115, 123), (124, 116, 108, 118, 126), (125, 120, 112, 109, 117), (121, 122, 114, 110, 113), (125, 127, 123, 120), (127, 125, 124, 126), (122, 121, 120, 123), (97, 162, 163, 96), (93, 160, 161, 92), (89, 158, 159, 88), (85, 156, 157, 84), (83, 154, 155, 82), (81, 152, 153, 80), (75, 150, 151, 74), (70, 148, 149, 71), (57, 143, 155, 78), (94, 160, 163, 99), (79, 154, 153, 76), (63, 145, 159, 91), (53, 140, 148, 70), (65, 146, 161, 95), (90, 158, 156, 85), (66, 147, 162, 97), (71, 149, 151, 68), (58, 142, 152, 81), (55, 141, 150, 75), (50, 139, 147, 66), (41, 135, 143, 57), (47, 137, 145, 63), (39, 133, 141, 55), (49, 138, 146, 65), (61, 144, 157, 87), (30, 128, 138, 49), (33, 130, 139, 50), (34, 130, 137, 47), (37, 132, 140, 53), (31, 128, 134, 42), (45, 136, 144, 61), (29, 129, 132, 37), (35, 131, 133, 39), (42, 134, 142, 58), (28, 131, 135, 41), (32, 129, 136, 45)])
_uv = me_cube_000.uv_layers.new(name='UVMap')
_uv.uv.foreach_set('vector', [0.375, 0.75, 0.375, 0.5, 0.375, 0.5, 0.375, 0.75, 0.125, 0.75, 0.375, 0.75, 0.375, 0.75, 0.125, 0.75, 0.125, 0.5, 0.375, 0.5, 0.375, 0.75, 0.125, 0.75, 0.375, 0.5, 0.125, 0.5, 0.125, 0.5, 0.375, 0.5, 0.5981, 0.5, 0.375, 0.5, 0.375, 0.5, 0.5981, 0.5, 0.5981, 0.75, 0.375, 0.75, 0.375, 0.75, 0.5981, 0.75, 0.5981, 0.25, 0.375, 0.25, 0.375, 0.25, 0.5981, 0.25, 0.125, 0.5, 0.125, 0.75, 0.125, 0.75, 0.125, 0.5, 0.5981, 1.0, 0.375, 1.0, 0.375, 1.0, 0.5981, 1.0, 0.375, 0.5, 0.125, 0.5, 0.125, 0.5, 0.375, 0.5, 0.125, 0.5, 0.125, 0.75, 0.125, 0.75, 0.125, 0.5, 0.375, 0.75, 0.375, 0.5, 0.375, 0.5, 0.375, 0.75, 0.5981, 1.0, 0.375, 1.0, 0.375, 1.0, 0.5981, 1.0, 0.5981, 0.5, 0.375, 0.5, 0.375, 0.5, 0.5981, 0.5, 0.5981, 0.75, 0.375, 0.75, 0.375, 0.75, 0.5981, 0.75, 0.5981, 0.25, 0.375, 0.25, 0.375, 0.25, 0.5981, 0.25, 0.125, 0.75, 0.375, 0.75, 0.375, 0.75, 0.125, 0.75, 0.625, 0.0, 0.625, 0.25, 0.625, 0.25, 0.625, 0.0, 0.625, 1.0, 0.625, 0.75, 0.625, 0.75, 0.625, 1.0, 0.375, 0.25, 0.625, 0.25, 0.625, 0.25, 0.375, 0.25, 0.375, 1.0, 0.375, 0.75, 0.375, 0.75, 0.375, 1.0, 0.375, 1.0, 0.625, 1.0, 0.625, 1.0, 0.375, 1.0, 0.625, 0.0, 0.375, 0.0, 0.375, 0.0, 0.625, 0.0, 0.5, 0.5, 0.375, 0.5, 0.375, 0.5, 0.5, 0.5, 0.625, 0.25, 0.625, 0.0, 0.625, 0.0, 0.625, 0.25, 0.375, 0.0, 0.375, 0.25, 0.375, 0.25, 0.375, 0.0, 0.75, 0.5, 0.875, 0.5, 0.875, 0.5, 0.75, 0.5, 0.375, 0.75, 0.375, 1.0, 0.375, 1.0, 0.375, 0.75, 0.625, 0.25, 0.625, 0.0, 0.625, 0.0, 0.625, 0.25, 0.375, 0.0, 0.375, 0.25, 0.375, 0.25, 0.375, 0.0, 0.625, 0.75, 0.375, 0.75, 0.375, 0.75, 0.625, 0.75, 0.25, 0.5, 0.125, 0.5, 0.125, 0.5, 0.25, 0.5, 0.75, 0.5, 0.625, 0.5, 0.625, 0.5, 0.75, 0.5, 0.5, 0.5, 0.625, 0.5, 0.625, 0.5, 0.5, 0.5, 0.375, 0.75, 0.375, 1.0, 0.375, 1.0, 0.375, 0.75, 0.5, 0.5, 0.375, 0.5, 0.375, 0.5, 0.5, 0.5, 0.625, 0.75, 0.375, 0.75, 0.375, 0.75, 0.625, 0.75, 0.625, 0.0, 0.375, 0.0, 0.375, 0.0, 0.625, 0.0, 0.25, 0.5, 0.125, 0.5, 0.125, 0.5, 0.25, 0.5, 0.5, 0.5, 0.625, 0.5, 0.625, 0.5, 0.5, 0.5, 0.375, 1.0, 0.625, 1.0, 0.625, 1.0, 0.375, 1.0, 0.375, 0.25, 0.625, 0.25, 0.625, 0.25, 0.375, 0.25, 0.25, 0.75, 0.375, 0.75, 0.375, 0.75, 0.25, 0.75, 0.625, 0.75, 0.375, 0.75, 0.375, 0.75, 0.625, 0.75, 0.25, 0.75, 0.125, 0.75, 0.125, 0.75, 0.25, 0.75, 0.25, 0.5, 0.375, 0.5, 0.375, 0.5, 0.25, 0.5, 0.625, 1.0, 0.625, 0.75, 0.625, 0.75, 0.625, 1.0, 0.5, 0.5, 0.375, 0.5, 0.375, 0.5, 0.5, 0.5, 0.625, 1.0, 0.625, 0.75, 0.625, 0.75, 0.625, 1.0, 0.625, 0.0, 0.375, 0.0, 0.375, 0.0, 0.625, 0.0, 0.25, 0.5, 0.375, 0.5, 0.375, 0.5, 0.25, 0.5, 0.75, 0.5, 0.625, 0.5, 0.625, 0.5, 0.75, 0.5, 0.25, 0.75, 0.375, 0.75, 0.375, 0.75, 0.25, 0.75, 0.75, 0.5, 0.875, 0.5, 0.875, 0.5, 0.75, 0.5, 0.25, 0.75, 0.125, 0.75, 0.125, 0.75, 0.25, 0.75, 0.625, 0.25, 0.625, 0.0, 0.625, 0.0, 0.625, 0.25, 0.375, 0.25, 0.625, 0.25, 0.625, 0.25, 0.375, 0.25, 0.625, 0.0, 0.375, 0.0, 0.375, 0.0, 0.625, 0.0, 0.375, 0.0, 0.375, 0.25, 0.375, 0.25, 0.375, 0.0, 0.375, 1.0, 0.625, 1.0, 0.625, 1.0, 0.375, 1.0, 0.625, 1.0, 0.625, 0.75, 0.625, 0.75, 0.625, 1.0, 0.375, 0.75, 0.375, 1.0, 0.375, 1.0, 0.375, 0.75, 0.75, 0.5, 0.625, 0.5, 0.625, 0.5, 0.75, 0.5, 0.25, 0.5, 0.125, 0.5, 0.125, 0.5, 0.25, 0.5, 0.375, 1.0, 0.625, 1.0, 0.625, 1.0, 0.375, 1.0, 0.375, 0.0, 0.375, 0.25, 0.375, 0.25, 0.375, 0.0, 0.5, 0.508, 0.6173, 0.508, 0.6173, 0.742, 0.5, 0.742, 0.25, 0.75, 0.125, 0.75, 0.125, 0.75, 0.25, 0.75, 0.5, 0.258, 0.6173, 0.258, 0.6173, 0.492, 0.5, 0.492, 0.625, 0.25, 0.625, 0.0, 0.625, 0.0, 0.625, 0.25, 0.25, 0.5, 0.375, 0.5, 0.375, 0.5, 0.25, 0.5, 0.5, 0.5, 0.625, 0.5, 0.625, 0.5, 0.5, 0.5, 0.25, 0.75, 0.375, 0.75, 0.375, 0.75, 0.25, 0.75, 0.625, 0.75, 0.375, 0.75, 0.375, 0.75, 0.625, 0.75, 0.375, 0.25, 0.625, 0.25, 0.625, 0.25, 0.375, 0.25, 0.75, 0.508, 0.8673, 0.508, 0.8673, 0.742, 0.75, 0.742, 0.25, 0.508, 0.3673, 0.508, 0.3673, 0.742, 0.25, 0.742, 0.75, 0.5, 0.875, 0.5, 0.875, 0.5, 0.75, 0.5, 0.375, 0.75, 0.375, 1.0, 0.375, 0.992, 0.375, 0.758, 0.5, 0.5, 0.625, 0.5, 0.6173, 0.508, 0.5, 0.508, 0.75, 0.5, 0.625, 0.5, 0.6327, 0.5, 0.75, 0.5, 0.625, 0.25, 0.625, 0.0, 0.625, 0.007988, 0.625, 0.242, 0.625, 0.75, 0.375, 0.75, 0.383, 0.75, 0.617, 0.75, 0.25, 0.5, 0.125, 0.5, 0.1327, 0.5, 0.25, 0.5, 0.75, 0.508, 0.6327, 0.508, 0.625, 0.5, 0.75, 0.5, 0.625, 0.0, 0.375, 0.0, 0.383, 0.0, 0.617, 0.0, 0.5, 0.492, 0.6173, 0.492, 0.625, 0.5, 0.5, 0.5, 0.5, 0.258, 0.3827, 0.258, 0.375, 0.25, 0.5, 0.25, 0.375, 0.25, 0.625, 0.25, 0.617, 0.25, 0.383, 0.25, 0.375, 1.0, 0.625, 1.0, 0.617, 1.0, 0.383, 1.0, 0.25, 0.508, 0.1327, 0.508, 0.125, 0.5, 0.25, 0.5, 0.25, 0.75, 0.125, 0.75, 0.1327, 0.742, 0.25, 0.742, 0.375, 0.0, 0.375, 0.25, 0.375, 0.242, 0.375, 0.007988, 0.625, 1.0, 0.625, 0.75, 0.625, 0.758, 0.625, 0.992, 0.375, 0.75, 0.375, 1.0, 0.375, 1.0, 0.375, 0.75, 0.375, 0.0, 0.625, 0.0, 0.625, 0.25, 0.375, 0.25, 0.375, 0.25, 0.375, 0.0, 0.375, 0.0, 0.375, 0.25, 0.375, 0.0, 0.625, 0.0, 0.625, 0.0, 0.375, 0.0, 0.625, 0.25, 0.375, 0.25, 0.375, 0.25, 0.625, 0.25, 0.375, 0.75, 0.625, 0.75, 0.625, 1.0, 0.375, 1.0, 0.625, 0.75, 0.625, 1.0, 0.625, 1.0, 0.625, 0.75, 0.375, 0.75, 0.625, 0.75, 0.625, 0.75, 0.375, 0.75, 0.625, 1.0, 0.375, 1.0, 0.375, 1.0, 0.625, 1.0, 0.375, 0.75, 0.5981, 0.75, 0.5981, 0.75, 0.375, 0.75, 0.375, 1.0, 0.5981, 1.0, 0.5981, 1.0, 0.375, 1.0, 0.375, 0.75, 0.5981, 0.75, 0.5981, 1.0, 0.375, 1.0, 0.375, 0.0, 0.5981, 0.0, 0.5981, 0.25, 0.375, 0.25, 0.375, 0.5, 0.5981, 0.5, 0.5981, 0.75, 0.375, 0.75, 0.375, 0.25, 0.5981, 0.25, 0.5981, 0.5, 0.375, 0.5, 0.375, 0.75, 0.5981, 0.75, 0.5981, 0.75, 0.375, 0.75, 0.375, 0.5, 0.5981, 0.5, 0.5981, 0.5, 0.375, 0.5, 0.375, 0.25, 0.5981, 0.25, 0.5981, 0.25, 0.375, 0.25, 0.375, 0.25, 0.5981, 0.25, 0.5981, 0.25, 0.375, 0.25, 0.375, 0.5, 0.5981, 0.5, 0.5981, 0.5, 0.375, 0.5, 0.375, 1.0, 0.5981, 1.0, 0.5981, 1.0, 0.375, 1.0, 0.5981, 0.75, 0.5981, 0.75, 0.5981, 0.75, 0.5981, 0.75, 0.5981, 0.75, 0.5981, 1.0, 0.5981, 1.0, 0.5981, 1.0, 0.5981, 1.0, 0.5981, 1.0, 0.5981, 0.25, 0.5981, 0.25, 0.5981, 0.25, 0.5981, 0.25, 0.5981, 0.25, 0.5981, 0.5, 0.5981, 0.5, 0.5981, 0.5, 0.5981, 0.5, 0.5981, 0.5, 0.5981, 0.25, 0.5981, 0.75, 0.5981, 0.75, 0.5981, 0.25, 0.5981, 0.75, 0.5981, 0.25, 0.5981, 0.0, 0.5981, 1.0, 0.5981, 0.5, 0.5981, 0.5, 0.5981, 0.25, 0.5981, 0.75, 0.375, 0.75, 0.25, 0.75, 0.25, 0.742, 0.3673, 0.742, 0.3673, 0.508, 0.25, 0.508, 0.25, 0.5, 0.375, 0.5, 0.6173, 0.258, 0.5, 0.258, 0.5, 0.25, 0.625, 0.25, 0.3827, 0.492, 0.5, 0.492, 0.5, 0.5, 0.375, 0.5, 0.8673, 0.508, 0.75, 0.508, 0.75, 0.5, 0.875, 0.5, 0.375, 0.5, 0.25, 0.5, 0.25, 0.5, 0.3673, 0.5, 0.875, 0.5, 0.75, 0.5, 0.75, 0.5, 0.8673, 0.5, 0.375, 0.5, 0.5, 0.5, 0.5, 0.508, 0.3827, 0.508, 0.625, 0.5, 0.75, 0.5, 0.75, 0.5, 0.625, 0.5, 0.1327, 0.508, 0.25, 0.508, 0.25, 0.742, 0.1327, 0.742, 0.6327, 0.508, 0.75, 0.508, 0.75, 0.742, 0.6327, 0.742, 0.125, 0.75, 0.25, 0.75, 0.25, 0.75, 0.125, 0.75, 0.375, 0.5, 0.5, 0.5, 0.5, 0.5, 0.375, 0.5, 0.125, 0.5, 0.25, 0.5, 0.25, 0.5, 0.125, 0.5, 0.3827, 0.258, 0.5, 0.258, 0.5, 0.492, 0.3827, 0.492, 0.375, 0.75, 0.25, 0.75, 0.25, 0.75, 0.375, 0.75, 0.3827, 0.508, 0.5, 0.508, 0.5, 0.742, 0.3827, 0.742, 0.375, 0.5, 0.25, 0.5, 0.25, 0.5, 0.375, 0.5, 0.875, 0.5, 0.75, 0.5, 0.75, 0.5, 0.875, 0.5, 0.375, 0.75, 0.25, 0.75, 0.25, 0.75, 0.375, 0.75, 0.625, 0.5, 0.75, 0.5, 0.75, 0.5, 0.625, 0.5, 0.125, 0.75, 0.25, 0.75, 0.25, 0.75, 0.125, 0.75, 0.875, 0.5, 0.75, 0.5, 0.75, 0.5, 0.875, 0.5, 0.125, 0.5, 0.25, 0.5, 0.25, 0.5, 0.125, 0.5, 0.625, 0.5, 0.5, 0.5, 0.5, 0.5, 0.625, 0.5, 0.125, 0.5, 0.25, 0.5, 0.25, 0.5, 0.125, 0.5, 0.375, 0.75, 0.25, 0.75, 0.25, 0.75, 0.375, 0.75, 0.125, 0.75, 0.25, 0.75, 0.25, 0.75, 0.125, 0.75, 0.375, 0.5, 0.5, 0.5, 0.5, 0.5, 0.375, 0.5, 0.375, 0.5, 0.25, 0.5, 0.25, 0.5, 0.375, 0.5, 0.625, 0.5, 0.5, 0.5, 0.5, 0.5, 0.625, 0.5, 0.375, 0.5, 0.5, 0.5, 0.5, 0.5, 0.375, 0.5, 0.875, 0.5, 0.75, 0.5, 0.75, 0.5, 0.875, 0.5, 0.375, 0.5, 0.25, 0.5, 0.25, 0.5, 0.375, 0.5, 0.625, 0.5, 0.75, 0.5, 0.75, 0.5, 0.625, 0.5, 0.625, 0.5, 0.5, 0.5, 0.5, 0.5, 0.625, 0.5])
me_cube_000.materials.append(mat_material)
me_cube_000.use_remesh_preserve_volume = False
me_cube_000.use_remesh_preserve_attributes = False
me_cube_000.use_mirror_vertex_groups = False
me_cube_000.update()

# ---- objects
ob_light = bpy.data.objects.new('Light', light_light)
ob_camera = bpy.data.objects.new('Camera', cam_camera)
ob_cube_001 = bpy.data.objects.new('Cube.001', me_cube_001)
ob_cube_002 = bpy.data.objects.new('Cube.002', me_cube_002)
ob_cube_000 = bpy.data.objects.new('Cube.000', me_cube_003)
ob_cube_003 = bpy.data.objects.new('Cube.003', me_cube_000)

# ---- transforms, parenting, visibility, modifiers, constraints
ob_light.location = (4.076, 1.005, 5.904)
ob_light.rotation_euler = (2.763, 2.247, 1.191)
ob_light.lock_rotations_4d = False
ob_light.empty_display_type = 'ARROWS'
ob_light.color = (0.0, 0.0, 0.0, 0.0)
ob_light.lineart.crease_threshold = 0.0
ob_camera.location = (7.359, -6.926, 4.958)
ob_camera.rotation_euler = (1.109, 0.0, 0.8149)
ob_camera.lock_rotations_4d = False
ob_camera.empty_display_type = 'ARROWS'
ob_camera.color = (0.0, 0.0, 0.0, 0.0)
ob_camera.display_type = 'WIRE'
ob_camera.lineart.crease_threshold = 0.0
ob_cube_001.location = (0.0, 0.0, 0.0)
ob_cube_001.scale = (1.0, 0.9, 1.0)
ob_cube_001.lineart.crease_threshold = 0.0
ob_cube_002.location = (5.568, 0.0, 0.0)
ob_cube_002.lock_rotations_4d = False
ob_cube_002.empty_display_type = 'ARROWS'
ob_cube_002.lineart.crease_threshold = 0.0
ob_cube_000.location = (-7.235, 0.0, 0.0)
ob_cube_000.scale = (1.0, 0.9, 1.0)
ob_cube_000.lineart.crease_threshold = 0.0
ob_cube_003.location = (-15.0, 0.0, 0.0)
ob_cube_003.scale = (1.0, 0.9, 1.0)
ob_cube_003.lineart.crease_threshold = 0.0

# ---- collection membership
col_collection.objects.link(ob_light)
col_collection.objects.link(ob_camera)
col_collection.objects.link(ob_cube_001)
col_collection.objects.link(ob_cube_002)
col_collection.objects.link(ob_cube_000)
col_collection.objects.link(ob_cube_003)

# ---- scene / render settings (as saved in the file)
scene.camera = ob_camera
scene.frame_start = 1; scene.frame_end = 250; scene.frame_set(1)
scene.render.engine = 'BLENDER_EEVEE_NEXT'
scene.cycles.use_denoising = False
scene.cycles.samples = 128
scene.cycles.sampling_pattern = 'TABULATED_SOBOL'
scene.cycles.use_adaptive_sampling = False
scene.cycles.use_light_tree = False
scene.view_settings.view_transform = 'Filmic'
bpy.context.view_layer.update()
